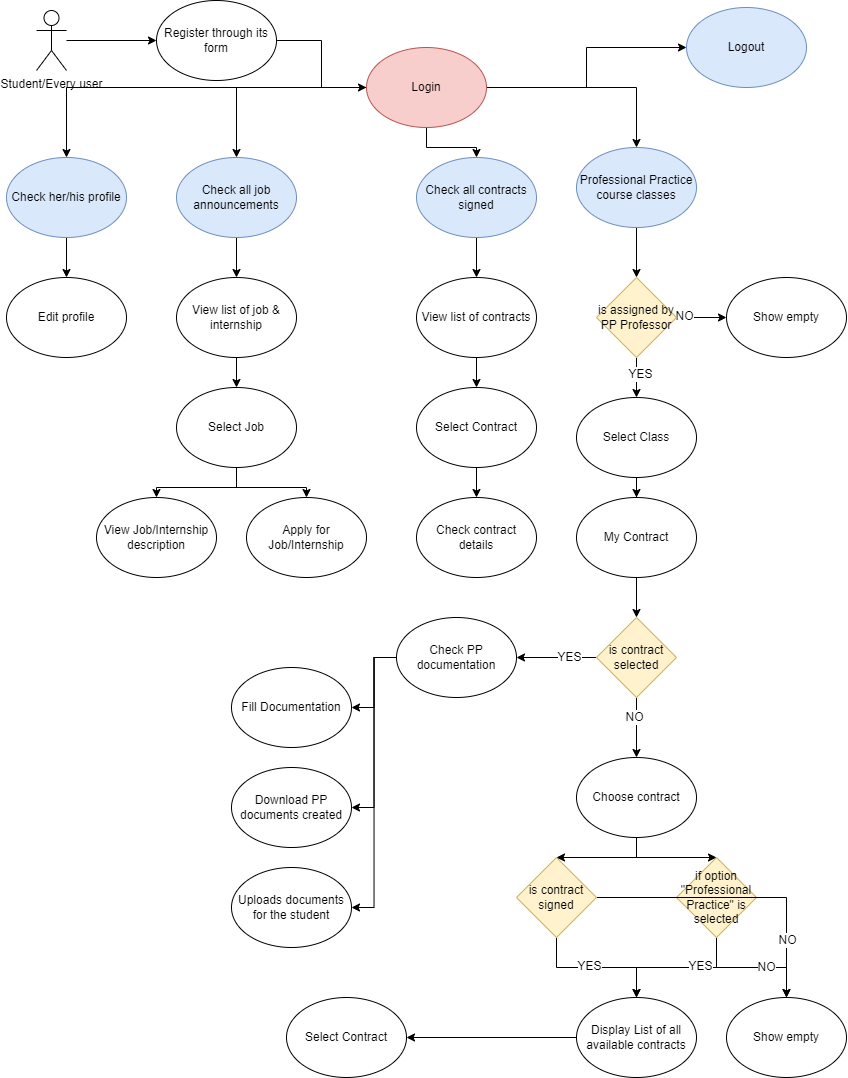

The diagram above was exported from draw.io. Its source (the exported page's mxGraphModel, read from the mxfile embedded in the PNG):
<mxGraphModel dx="1094" dy="565" grid="1" gridSize="10" guides="1" tooltips="1" connect="1" arrows="1" fold="1" page="1" pageScale="1" pageWidth="850" pageHeight="1100" math="0" shadow="0">
  <root>
    <mxCell id="0" />
    <mxCell id="1" parent="0" />
    <mxCell id="JitD_N5wmtXjEqX6HNGD-114" value="" style="edgeStyle=orthogonalEdgeStyle;rounded=0;orthogonalLoop=1;jettySize=auto;html=1;" edge="1" parent="1" source="JitD_N5wmtXjEqX6HNGD-107" target="JitD_N5wmtXjEqX6HNGD-111">
      <mxGeometry relative="1" as="geometry" />
    </mxCell>
    <mxCell id="JitD_N5wmtXjEqX6HNGD-107" value="Student/Every user" style="shape=umlActor;verticalLabelPosition=bottom;verticalAlign=top;html=1;outlineConnect=0;" vertex="1" parent="1">
      <mxGeometry x="40" y="13" width="30" height="60" as="geometry" />
    </mxCell>
    <mxCell id="JitD_N5wmtXjEqX6HNGD-187" value="" style="edgeStyle=orthogonalEdgeStyle;rounded=0;orthogonalLoop=1;jettySize=auto;html=1;" edge="1" parent="1" source="JitD_N5wmtXjEqX6HNGD-111" target="JitD_N5wmtXjEqX6HNGD-115">
      <mxGeometry relative="1" as="geometry" />
    </mxCell>
    <mxCell id="JitD_N5wmtXjEqX6HNGD-111" value="Register through its form" style="ellipse;whiteSpace=wrap;html=1;" vertex="1" parent="1">
      <mxGeometry x="160" y="3" width="120" height="80" as="geometry" />
    </mxCell>
    <mxCell id="JitD_N5wmtXjEqX6HNGD-188" value="" style="edgeStyle=orthogonalEdgeStyle;rounded=0;orthogonalLoop=1;jettySize=auto;html=1;" edge="1" parent="1" source="JitD_N5wmtXjEqX6HNGD-115" target="JitD_N5wmtXjEqX6HNGD-116">
      <mxGeometry relative="1" as="geometry" />
    </mxCell>
    <mxCell id="JitD_N5wmtXjEqX6HNGD-189" style="edgeStyle=orthogonalEdgeStyle;rounded=0;orthogonalLoop=1;jettySize=auto;html=1;" edge="1" parent="1" source="JitD_N5wmtXjEqX6HNGD-115" target="JitD_N5wmtXjEqX6HNGD-117">
      <mxGeometry relative="1" as="geometry" />
    </mxCell>
    <mxCell id="JitD_N5wmtXjEqX6HNGD-190" style="edgeStyle=orthogonalEdgeStyle;rounded=0;orthogonalLoop=1;jettySize=auto;html=1;entryX=0.5;entryY=0;entryDx=0;entryDy=0;" edge="1" parent="1" source="JitD_N5wmtXjEqX6HNGD-115" target="JitD_N5wmtXjEqX6HNGD-120">
      <mxGeometry relative="1" as="geometry" />
    </mxCell>
    <mxCell id="JitD_N5wmtXjEqX6HNGD-191" style="edgeStyle=orthogonalEdgeStyle;rounded=0;orthogonalLoop=1;jettySize=auto;html=1;" edge="1" parent="1" source="JitD_N5wmtXjEqX6HNGD-115" target="JitD_N5wmtXjEqX6HNGD-128">
      <mxGeometry relative="1" as="geometry" />
    </mxCell>
    <mxCell id="JitD_N5wmtXjEqX6HNGD-192" style="edgeStyle=orthogonalEdgeStyle;rounded=0;orthogonalLoop=1;jettySize=auto;html=1;" edge="1" parent="1" source="JitD_N5wmtXjEqX6HNGD-115" target="JitD_N5wmtXjEqX6HNGD-125">
      <mxGeometry relative="1" as="geometry" />
    </mxCell>
    <mxCell id="JitD_N5wmtXjEqX6HNGD-115" value="Login" style="ellipse;whiteSpace=wrap;html=1;fillColor=#f8cecc;strokeColor=#b85450;" vertex="1" parent="1">
      <mxGeometry x="370" y="50" width="120" height="80" as="geometry" />
    </mxCell>
    <mxCell id="JitD_N5wmtXjEqX6HNGD-116" value="Logout" style="ellipse;whiteSpace=wrap;html=1;fillColor=#dae8fc;strokeColor=#6c8ebf;" vertex="1" parent="1">
      <mxGeometry x="690" y="10" width="120" height="80" as="geometry" />
    </mxCell>
    <mxCell id="JitD_N5wmtXjEqX6HNGD-119" value="" style="edgeStyle=orthogonalEdgeStyle;rounded=0;orthogonalLoop=1;jettySize=auto;html=1;" edge="1" parent="1" source="JitD_N5wmtXjEqX6HNGD-117" target="JitD_N5wmtXjEqX6HNGD-118">
      <mxGeometry relative="1" as="geometry" />
    </mxCell>
    <mxCell id="JitD_N5wmtXjEqX6HNGD-117" value="Check her/his profile" style="ellipse;whiteSpace=wrap;html=1;fillColor=#dae8fc;strokeColor=#6c8ebf;" vertex="1" parent="1">
      <mxGeometry x="10" y="160" width="120" height="80" as="geometry" />
    </mxCell>
    <mxCell id="JitD_N5wmtXjEqX6HNGD-118" value="Edit profile" style="ellipse;whiteSpace=wrap;html=1;" vertex="1" parent="1">
      <mxGeometry x="10" y="280" width="120" height="80" as="geometry" />
    </mxCell>
    <mxCell id="JitD_N5wmtXjEqX6HNGD-193" value="" style="edgeStyle=orthogonalEdgeStyle;rounded=0;orthogonalLoop=1;jettySize=auto;html=1;" edge="1" parent="1" source="JitD_N5wmtXjEqX6HNGD-120" target="JitD_N5wmtXjEqX6HNGD-121">
      <mxGeometry relative="1" as="geometry" />
    </mxCell>
    <mxCell id="JitD_N5wmtXjEqX6HNGD-120" value="Check all job announcements" style="ellipse;whiteSpace=wrap;html=1;fillColor=#dae8fc;strokeColor=#6c8ebf;" vertex="1" parent="1">
      <mxGeometry x="180" y="160" width="120" height="80" as="geometry" />
    </mxCell>
    <mxCell id="JitD_N5wmtXjEqX6HNGD-194" value="" style="edgeStyle=orthogonalEdgeStyle;rounded=0;orthogonalLoop=1;jettySize=auto;html=1;" edge="1" parent="1" source="JitD_N5wmtXjEqX6HNGD-121" target="JitD_N5wmtXjEqX6HNGD-122">
      <mxGeometry relative="1" as="geometry" />
    </mxCell>
    <mxCell id="JitD_N5wmtXjEqX6HNGD-121" value="View list of job &amp;amp; internship" style="ellipse;whiteSpace=wrap;html=1;" vertex="1" parent="1">
      <mxGeometry x="180" y="280" width="120" height="80" as="geometry" />
    </mxCell>
    <mxCell id="JitD_N5wmtXjEqX6HNGD-195" style="edgeStyle=orthogonalEdgeStyle;rounded=0;orthogonalLoop=1;jettySize=auto;html=1;" edge="1" parent="1" source="JitD_N5wmtXjEqX6HNGD-122" target="JitD_N5wmtXjEqX6HNGD-123">
      <mxGeometry relative="1" as="geometry" />
    </mxCell>
    <mxCell id="JitD_N5wmtXjEqX6HNGD-196" style="edgeStyle=orthogonalEdgeStyle;rounded=0;orthogonalLoop=1;jettySize=auto;html=1;" edge="1" parent="1" source="JitD_N5wmtXjEqX6HNGD-122" target="JitD_N5wmtXjEqX6HNGD-124">
      <mxGeometry relative="1" as="geometry" />
    </mxCell>
    <mxCell id="JitD_N5wmtXjEqX6HNGD-122" value="Select Job" style="ellipse;whiteSpace=wrap;html=1;" vertex="1" parent="1">
      <mxGeometry x="180" y="390" width="120" height="80" as="geometry" />
    </mxCell>
    <mxCell id="JitD_N5wmtXjEqX6HNGD-123" value="View Job/Internship description" style="ellipse;whiteSpace=wrap;html=1;" vertex="1" parent="1">
      <mxGeometry x="100" y="500" width="120" height="80" as="geometry" />
    </mxCell>
    <mxCell id="JitD_N5wmtXjEqX6HNGD-124" value="Apply for Job/Internship" style="ellipse;whiteSpace=wrap;html=1;" vertex="1" parent="1">
      <mxGeometry x="250" y="500" width="120" height="80" as="geometry" />
    </mxCell>
    <mxCell id="JitD_N5wmtXjEqX6HNGD-200" value="" style="edgeStyle=orthogonalEdgeStyle;rounded=0;orthogonalLoop=1;jettySize=auto;html=1;" edge="1" parent="1" source="JitD_N5wmtXjEqX6HNGD-125" target="JitD_N5wmtXjEqX6HNGD-127">
      <mxGeometry relative="1" as="geometry" />
    </mxCell>
    <mxCell id="JitD_N5wmtXjEqX6HNGD-125" value="Professional Practice course classes" style="ellipse;whiteSpace=wrap;html=1;fillColor=#dae8fc;strokeColor=#6c8ebf;" vertex="1" parent="1">
      <mxGeometry x="580" y="150" width="120" height="80" as="geometry" />
    </mxCell>
    <mxCell id="JitD_N5wmtXjEqX6HNGD-175" value="" style="edgeStyle=orthogonalEdgeStyle;rounded=0;orthogonalLoop=1;jettySize=auto;html=1;" edge="1" parent="1" source="JitD_N5wmtXjEqX6HNGD-126" target="JitD_N5wmtXjEqX6HNGD-144">
      <mxGeometry relative="1" as="geometry" />
    </mxCell>
    <mxCell id="JitD_N5wmtXjEqX6HNGD-126" value="Select Class" style="ellipse;whiteSpace=wrap;html=1;" vertex="1" parent="1">
      <mxGeometry x="580" y="400" width="120" height="80" as="geometry" />
    </mxCell>
    <mxCell id="JitD_N5wmtXjEqX6HNGD-176" value="" style="edgeStyle=orthogonalEdgeStyle;rounded=0;orthogonalLoop=1;jettySize=auto;html=1;" edge="1" parent="1" source="JitD_N5wmtXjEqX6HNGD-127" target="JitD_N5wmtXjEqX6HNGD-126">
      <mxGeometry relative="1" as="geometry" />
    </mxCell>
    <mxCell id="JitD_N5wmtXjEqX6HNGD-177" value="YES" style="edgeLabel;html=1;align=center;verticalAlign=middle;resizable=0;points=[];" vertex="1" connectable="0" parent="JitD_N5wmtXjEqX6HNGD-176">
      <mxGeometry x="-0.2115" y="4" relative="1" as="geometry">
        <mxPoint as="offset" />
      </mxGeometry>
    </mxCell>
    <mxCell id="JitD_N5wmtXjEqX6HNGD-178" style="edgeStyle=orthogonalEdgeStyle;rounded=0;orthogonalLoop=1;jettySize=auto;html=1;" edge="1" parent="1" source="JitD_N5wmtXjEqX6HNGD-127" target="JitD_N5wmtXjEqX6HNGD-158">
      <mxGeometry relative="1" as="geometry" />
    </mxCell>
    <mxCell id="JitD_N5wmtXjEqX6HNGD-180" value="NO" style="edgeLabel;html=1;align=center;verticalAlign=middle;resizable=0;points=[];" vertex="1" connectable="0" parent="JitD_N5wmtXjEqX6HNGD-178">
      <mxGeometry x="-0.6942" y="1" relative="1" as="geometry">
        <mxPoint as="offset" />
      </mxGeometry>
    </mxCell>
    <mxCell id="JitD_N5wmtXjEqX6HNGD-127" value="is assigned by PP Professor" style="rhombus;whiteSpace=wrap;html=1;fillColor=#fff2cc;strokeColor=#d6b656;" vertex="1" parent="1">
      <mxGeometry x="600" y="280" width="80" height="80" as="geometry" />
    </mxCell>
    <mxCell id="JitD_N5wmtXjEqX6HNGD-197" value="" style="edgeStyle=orthogonalEdgeStyle;rounded=0;orthogonalLoop=1;jettySize=auto;html=1;" edge="1" parent="1" source="JitD_N5wmtXjEqX6HNGD-128" target="JitD_N5wmtXjEqX6HNGD-129">
      <mxGeometry relative="1" as="geometry" />
    </mxCell>
    <mxCell id="JitD_N5wmtXjEqX6HNGD-128" value="Check all contracts signed" style="ellipse;whiteSpace=wrap;html=1;fillColor=#dae8fc;strokeColor=#6c8ebf;" vertex="1" parent="1">
      <mxGeometry x="420" y="160" width="120" height="80" as="geometry" />
    </mxCell>
    <mxCell id="JitD_N5wmtXjEqX6HNGD-198" value="" style="edgeStyle=orthogonalEdgeStyle;rounded=0;orthogonalLoop=1;jettySize=auto;html=1;" edge="1" parent="1" source="JitD_N5wmtXjEqX6HNGD-129" target="JitD_N5wmtXjEqX6HNGD-130">
      <mxGeometry relative="1" as="geometry" />
    </mxCell>
    <mxCell id="JitD_N5wmtXjEqX6HNGD-129" value="View list of contracts" style="ellipse;whiteSpace=wrap;html=1;" vertex="1" parent="1">
      <mxGeometry x="420" y="280" width="120" height="80" as="geometry" />
    </mxCell>
    <mxCell id="JitD_N5wmtXjEqX6HNGD-199" value="" style="edgeStyle=orthogonalEdgeStyle;rounded=0;orthogonalLoop=1;jettySize=auto;html=1;" edge="1" parent="1" source="JitD_N5wmtXjEqX6HNGD-130" target="JitD_N5wmtXjEqX6HNGD-131">
      <mxGeometry relative="1" as="geometry" />
    </mxCell>
    <mxCell id="JitD_N5wmtXjEqX6HNGD-130" value="Select Contract" style="ellipse;whiteSpace=wrap;html=1;" vertex="1" parent="1">
      <mxGeometry x="420" y="390" width="120" height="80" as="geometry" />
    </mxCell>
    <mxCell id="JitD_N5wmtXjEqX6HNGD-131" value="Check contract details" style="ellipse;whiteSpace=wrap;html=1;" vertex="1" parent="1">
      <mxGeometry x="420" y="500" width="120" height="80" as="geometry" />
    </mxCell>
    <mxCell id="JitD_N5wmtXjEqX6HNGD-170" value="" style="edgeStyle=orthogonalEdgeStyle;rounded=0;orthogonalLoop=1;jettySize=auto;html=1;" edge="1" parent="1" source="JitD_N5wmtXjEqX6HNGD-133" target="JitD_N5wmtXjEqX6HNGD-138">
      <mxGeometry relative="1" as="geometry" />
    </mxCell>
    <mxCell id="JitD_N5wmtXjEqX6HNGD-133" value="Display List of all available contracts" style="ellipse;whiteSpace=wrap;html=1;" vertex="1" parent="1">
      <mxGeometry x="580" y="1000" width="120" height="80" as="geometry" />
    </mxCell>
    <mxCell id="JitD_N5wmtXjEqX6HNGD-141" style="edgeStyle=orthogonalEdgeStyle;rounded=0;orthogonalLoop=1;jettySize=auto;html=1;" edge="1" parent="1" source="JitD_N5wmtXjEqX6HNGD-134" target="JitD_N5wmtXjEqX6HNGD-133">
      <mxGeometry relative="1" as="geometry" />
    </mxCell>
    <mxCell id="JitD_N5wmtXjEqX6HNGD-143" value="YES" style="edgeLabel;html=1;align=center;verticalAlign=middle;resizable=0;points=[];" vertex="1" connectable="0" parent="JitD_N5wmtXjEqX6HNGD-141">
      <mxGeometry x="-0.3423" y="-1" relative="1" as="geometry">
        <mxPoint as="offset" />
      </mxGeometry>
    </mxCell>
    <mxCell id="JitD_N5wmtXjEqX6HNGD-184" style="edgeStyle=orthogonalEdgeStyle;rounded=0;orthogonalLoop=1;jettySize=auto;html=1;entryX=0.5;entryY=0;entryDx=0;entryDy=0;" edge="1" parent="1" source="JitD_N5wmtXjEqX6HNGD-134" target="JitD_N5wmtXjEqX6HNGD-182">
      <mxGeometry relative="1" as="geometry" />
    </mxCell>
    <mxCell id="JitD_N5wmtXjEqX6HNGD-185" value="NO" style="edgeLabel;html=1;align=center;verticalAlign=middle;resizable=0;points=[];" vertex="1" connectable="0" parent="JitD_N5wmtXjEqX6HNGD-184">
      <mxGeometry x="0.2166" relative="1" as="geometry">
        <mxPoint as="offset" />
      </mxGeometry>
    </mxCell>
    <mxCell id="JitD_N5wmtXjEqX6HNGD-134" value="if option &quot;Professional Practice&quot; is selected" style="rhombus;whiteSpace=wrap;html=1;fillColor=#fff2cc;strokeColor=#d6b656;" vertex="1" parent="1">
      <mxGeometry x="680" y="860" width="80" height="80" as="geometry" />
    </mxCell>
    <mxCell id="JitD_N5wmtXjEqX6HNGD-140" style="edgeStyle=orthogonalEdgeStyle;rounded=0;orthogonalLoop=1;jettySize=auto;html=1;" edge="1" parent="1" source="JitD_N5wmtXjEqX6HNGD-135" target="JitD_N5wmtXjEqX6HNGD-133">
      <mxGeometry relative="1" as="geometry" />
    </mxCell>
    <mxCell id="JitD_N5wmtXjEqX6HNGD-142" value="YES" style="edgeLabel;html=1;align=center;verticalAlign=middle;resizable=0;points=[];" vertex="1" connectable="0" parent="JitD_N5wmtXjEqX6HNGD-140">
      <mxGeometry x="-0.1033" y="1" relative="1" as="geometry">
        <mxPoint as="offset" />
      </mxGeometry>
    </mxCell>
    <mxCell id="JitD_N5wmtXjEqX6HNGD-183" style="edgeStyle=orthogonalEdgeStyle;rounded=0;orthogonalLoop=1;jettySize=auto;html=1;" edge="1" parent="1" source="JitD_N5wmtXjEqX6HNGD-135" target="JitD_N5wmtXjEqX6HNGD-182">
      <mxGeometry relative="1" as="geometry" />
    </mxCell>
    <mxCell id="JitD_N5wmtXjEqX6HNGD-186" value="NO" style="edgeLabel;html=1;align=center;verticalAlign=middle;resizable=0;points=[];" vertex="1" connectable="0" parent="JitD_N5wmtXjEqX6HNGD-183">
      <mxGeometry x="0.5995" y="1" relative="1" as="geometry">
        <mxPoint as="offset" />
      </mxGeometry>
    </mxCell>
    <mxCell id="JitD_N5wmtXjEqX6HNGD-135" value="is contract signed" style="rhombus;whiteSpace=wrap;html=1;fillColor=#fff2cc;strokeColor=#d6b656;" vertex="1" parent="1">
      <mxGeometry x="520" y="860" width="80" height="80" as="geometry" />
    </mxCell>
    <mxCell id="JitD_N5wmtXjEqX6HNGD-138" value="Select Contract" style="ellipse;whiteSpace=wrap;html=1;" vertex="1" parent="1">
      <mxGeometry x="290" y="1000" width="120" height="80" as="geometry" />
    </mxCell>
    <mxCell id="JitD_N5wmtXjEqX6HNGD-174" value="" style="edgeStyle=orthogonalEdgeStyle;rounded=0;orthogonalLoop=1;jettySize=auto;html=1;" edge="1" parent="1" source="JitD_N5wmtXjEqX6HNGD-144" target="JitD_N5wmtXjEqX6HNGD-145">
      <mxGeometry relative="1" as="geometry" />
    </mxCell>
    <mxCell id="JitD_N5wmtXjEqX6HNGD-144" value="My Contract" style="ellipse;whiteSpace=wrap;html=1;" vertex="1" parent="1">
      <mxGeometry x="580" y="500" width="120" height="80" as="geometry" />
    </mxCell>
    <mxCell id="JitD_N5wmtXjEqX6HNGD-163" value="" style="edgeStyle=orthogonalEdgeStyle;rounded=0;orthogonalLoop=1;jettySize=auto;html=1;" edge="1" parent="1" source="JitD_N5wmtXjEqX6HNGD-145" target="JitD_N5wmtXjEqX6HNGD-148">
      <mxGeometry relative="1" as="geometry" />
    </mxCell>
    <mxCell id="JitD_N5wmtXjEqX6HNGD-164" value="YES" style="edgeLabel;html=1;align=center;verticalAlign=middle;resizable=0;points=[];" vertex="1" connectable="0" parent="JitD_N5wmtXjEqX6HNGD-163">
      <mxGeometry x="-0.3038" relative="1" as="geometry">
        <mxPoint as="offset" />
      </mxGeometry>
    </mxCell>
    <mxCell id="JitD_N5wmtXjEqX6HNGD-165" value="" style="edgeStyle=orthogonalEdgeStyle;rounded=0;orthogonalLoop=1;jettySize=auto;html=1;" edge="1" parent="1" source="JitD_N5wmtXjEqX6HNGD-145" target="JitD_N5wmtXjEqX6HNGD-146">
      <mxGeometry relative="1" as="geometry" />
    </mxCell>
    <mxCell id="JitD_N5wmtXjEqX6HNGD-167" value="NO" style="edgeLabel;html=1;align=center;verticalAlign=middle;resizable=0;points=[];" vertex="1" connectable="0" parent="JitD_N5wmtXjEqX6HNGD-165">
      <mxGeometry x="-0.3357" y="-2" relative="1" as="geometry">
        <mxPoint as="offset" />
      </mxGeometry>
    </mxCell>
    <mxCell id="JitD_N5wmtXjEqX6HNGD-145" value="is contract selected" style="rhombus;whiteSpace=wrap;html=1;fillColor=#fff2cc;strokeColor=#d6b656;" vertex="1" parent="1">
      <mxGeometry x="600" y="620" width="80" height="80" as="geometry" />
    </mxCell>
    <mxCell id="JitD_N5wmtXjEqX6HNGD-168" style="edgeStyle=orthogonalEdgeStyle;rounded=0;orthogonalLoop=1;jettySize=auto;html=1;" edge="1" parent="1" source="JitD_N5wmtXjEqX6HNGD-146" target="JitD_N5wmtXjEqX6HNGD-135">
      <mxGeometry relative="1" as="geometry" />
    </mxCell>
    <mxCell id="JitD_N5wmtXjEqX6HNGD-169" style="edgeStyle=orthogonalEdgeStyle;rounded=0;orthogonalLoop=1;jettySize=auto;html=1;" edge="1" parent="1" source="JitD_N5wmtXjEqX6HNGD-146" target="JitD_N5wmtXjEqX6HNGD-134">
      <mxGeometry relative="1" as="geometry" />
    </mxCell>
    <mxCell id="JitD_N5wmtXjEqX6HNGD-146" value="Choose contract" style="ellipse;whiteSpace=wrap;html=1;" vertex="1" parent="1">
      <mxGeometry x="580" y="760" width="120" height="80" as="geometry" />
    </mxCell>
    <mxCell id="JitD_N5wmtXjEqX6HNGD-171" style="edgeStyle=orthogonalEdgeStyle;rounded=0;orthogonalLoop=1;jettySize=auto;html=1;" edge="1" parent="1" source="JitD_N5wmtXjEqX6HNGD-148" target="JitD_N5wmtXjEqX6HNGD-152">
      <mxGeometry relative="1" as="geometry" />
    </mxCell>
    <mxCell id="JitD_N5wmtXjEqX6HNGD-172" style="edgeStyle=orthogonalEdgeStyle;rounded=0;orthogonalLoop=1;jettySize=auto;html=1;entryX=1;entryY=0.5;entryDx=0;entryDy=0;" edge="1" parent="1" source="JitD_N5wmtXjEqX6HNGD-148" target="JitD_N5wmtXjEqX6HNGD-153">
      <mxGeometry relative="1" as="geometry" />
    </mxCell>
    <mxCell id="JitD_N5wmtXjEqX6HNGD-173" style="edgeStyle=orthogonalEdgeStyle;rounded=0;orthogonalLoop=1;jettySize=auto;html=1;entryX=1;entryY=0.5;entryDx=0;entryDy=0;" edge="1" parent="1" source="JitD_N5wmtXjEqX6HNGD-148" target="JitD_N5wmtXjEqX6HNGD-154">
      <mxGeometry relative="1" as="geometry" />
    </mxCell>
    <mxCell id="JitD_N5wmtXjEqX6HNGD-148" value="Check PP documentation" style="ellipse;whiteSpace=wrap;html=1;" vertex="1" parent="1">
      <mxGeometry x="400" y="620" width="120" height="80" as="geometry" />
    </mxCell>
    <mxCell id="JitD_N5wmtXjEqX6HNGD-152" value="Fill Documentation" style="ellipse;whiteSpace=wrap;html=1;" vertex="1" parent="1">
      <mxGeometry x="235" y="670" width="120" height="80" as="geometry" />
    </mxCell>
    <mxCell id="JitD_N5wmtXjEqX6HNGD-153" value="Download PP documents created" style="ellipse;whiteSpace=wrap;html=1;" vertex="1" parent="1">
      <mxGeometry x="235" y="770" width="120" height="80" as="geometry" />
    </mxCell>
    <mxCell id="JitD_N5wmtXjEqX6HNGD-154" value="Uploads documents for the student" style="ellipse;whiteSpace=wrap;html=1;" vertex="1" parent="1">
      <mxGeometry x="235" y="870" width="120" height="80" as="geometry" />
    </mxCell>
    <mxCell id="JitD_N5wmtXjEqX6HNGD-158" value="Show empty" style="ellipse;whiteSpace=wrap;html=1;" vertex="1" parent="1">
      <mxGeometry x="730" y="280" width="120" height="80" as="geometry" />
    </mxCell>
    <mxCell id="JitD_N5wmtXjEqX6HNGD-182" value="Show empty" style="ellipse;whiteSpace=wrap;html=1;" vertex="1" parent="1">
      <mxGeometry x="730" y="1000" width="120" height="80" as="geometry" />
    </mxCell>
  </root>
</mxGraphModel>